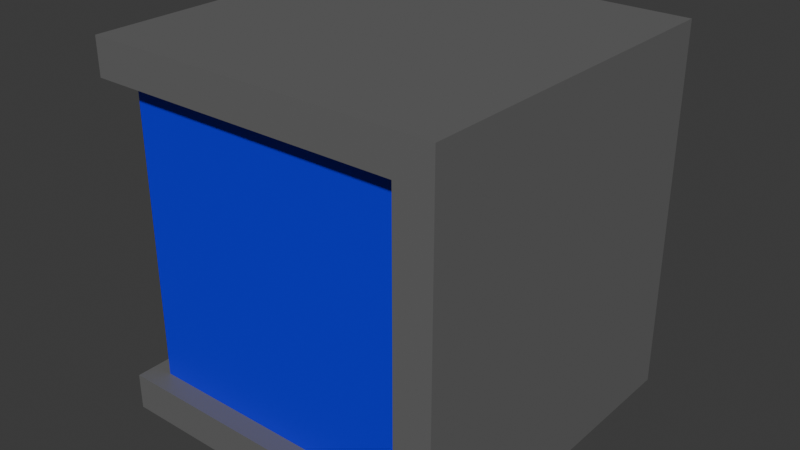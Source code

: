 # Source: Basic_Box.blend  (saved by Blender 4.2.66; exported with 4.5.12 LTS)
import bpy
from mathutils import Matrix  # noqa: F401  (used for matrix-valued properties, if any)

bpy.ops.wm.read_factory_settings(use_empty=True)
scene = bpy.context.scene
scene.name = 'Scene'

# ---- collections
col_collection = bpy.data.collections.new('Collection'); scene.collection.children.link(col_collection)

# ---- materials (node trees are filled in below, after node groups)
mat_inner_blue = bpy.data.materials.new('Inner Blue')
mat_outside = bpy.data.materials.new('Outside')

# ---- material node trees
mat_inner_blue.use_nodes = True; mat_inner_blue.node_tree.nodes.clear()
_N = mat_inner_blue.node_tree.nodes; _L = mat_inner_blue.node_tree.links
n0 = _N.new('ShaderNodeBsdfPrincipled'); n0.name = 'Principled BSDF'; n0.location = (10, 300)
n0.inputs[0].default_value = (6.789e-05, 0.0, 0.801, 0.5118)
n1 = _N.new('ShaderNodeOutputMaterial'); n1.name = 'Material Output'; n1.location = (300, 300)
_L.new(n0.outputs[0], n1.inputs[0])
n1.is_active_output = True
mat_outside.use_nodes = True; mat_outside.node_tree.nodes.clear()
_N = mat_outside.node_tree.nodes; _L = mat_outside.node_tree.links
n0 = _N.new('ShaderNodeBsdfPrincipled'); n0.name = 'Principled BSDF'; n0.location = (10, 300)
n0.inputs[0].default_value = (0.179, 0.179, 0.179, 1.0)
n0.inputs[1].default_value = 0.2283
n1 = _N.new('ShaderNodeOutputMaterial'); n1.name = 'Material Output'; n1.location = (300, 300)
_L.new(n0.outputs[0], n1.inputs[0])
n1.is_active_output = True

# ---- world
world_world = bpy.data.worlds.new('World'); scene.world = world_world
world_world.use_nodes = True; world_world.node_tree.nodes.clear()
_N = world_world.node_tree.nodes; _L = world_world.node_tree.links
n0 = _N.new('ShaderNodeOutputWorld'); n0.name = 'World Output'; n0.location = (300, 300)
n1 = _N.new('ShaderNodeBackground'); n1.name = 'Background'; n1.location = (10, 300)
n1.inputs[0].default_value = (0.05088, 0.05088, 0.05088, 1.0)
_L.new(n1.outputs[0], n0.inputs[0])
n0.is_active_output = True
world_world.color = (0.05088, 0.05088, 0.05088)
world_world.sun_shadow_jitter_overblur = 0.0

# ---- meshes
me_cube_001 = bpy.data.meshes.new('Cube.001')
me_cube_001.from_pydata([(-0.5212, -0.455, 0.5212), (-0.5212, 0.5675, 0.5212), (-0.5212, -0.455, -0.4438), (-0.5212, 0.455, -0.4437), (0.4438, -0.455, 0.5212), (0.4438, 0.455, 0.5212), (0.5563, -0.5675, -0.5563), (0.5563, 0.5675, -0.5562), (-0.5212, -0.5675, -0.5563), (-0.5212, -0.5675, 0.5212), (-0.5212, 0.455, 0.5212), (-0.5212, 0.5675, -0.5562), (0.5563, 0.5675, 0.5212), (0.5563, -0.5675, 0.5212), (-0.4576, -0.455, 0.4576), (-0.4576, -0.455, -0.4438), (-0.4576, 0.455, -0.4437), (0.4438, -0.455, 0.4576), (0.4438, 0.455, 0.4576), (-0.4576, 0.455, 0.4576)], [], [(3, 2, 15, 16), (8, 11, 7, 6), (6, 7, 12, 13), (0, 4, 17, 14), (8, 6, 13, 9), (7, 11, 1, 12), (0, 2, 8, 9), (3, 10, 1, 11), (2, 3, 11, 8), (5, 4, 13, 12), (4, 0, 9, 13), (10, 5, 12, 1), (14, 19, 16, 15), (17, 18, 19, 14), (2, 0, 14, 15), (5, 10, 19, 18), (4, 5, 18, 17), (10, 3, 16, 19)])
me_cube_001.polygons.foreach_set('material_index', [1, 1, 1, 1, 1, 1, 1, 1, 1, 1, 1, 1, 0, 0, 1, 1, 1, 1])
_uv = me_cube_001.uv_layers.new(name='UVMap')
_uv.uv.foreach_set('vector', [0.4882, 0.7873, 0.4882, 0.5658, 0.5037, 0.5658, 0.5037, 0.7873, 0.2649, 0.002629, 0.2649, 0.2789, 0.002629, 0.2789, 0.002629, 0.002629, 0.2702, 0.2789, 0.2702, 0.002629, 0.5325, 0.00263, 0.5325, 0.2789, 0.5378, 0.7727, 0.5378, 0.5378, 0.5533, 0.5378, 0.5533, 0.7572, 0.8001, 0.002629, 0.8001, 0.2649, 0.5378, 0.2649, 0.5378, 0.002629, 0.8001, 0.2702, 0.8001, 0.5325, 0.5378, 0.5325, 0.5378, 0.2702, 0.00263, 0.5331, 0.2375, 0.5331, 0.2649, 0.5605, 0.002629, 0.5605, 0.2375, 0.3116, 0.002629, 0.3116, 0.002629, 0.2842, 0.2649, 0.2842, 0.2375, 0.5331, 0.2375, 0.3116, 0.2649, 0.2842, 0.2649, 0.5605, 0.5051, 0.5331, 0.5051, 0.3116, 0.5325, 0.2842, 0.5325, 0.5605, 0.5051, 0.3116, 0.2702, 0.3116, 0.2702, 0.2842, 0.5325, 0.2842, 0.2702, 0.5331, 0.5051, 0.5331, 0.5325, 0.5605, 0.2702, 0.5605, 0.4622, 0.5658, 0.4622, 0.7873, 0.2428, 0.7873, 0.2428, 0.5658, 0.9974, 0.5378, 0.9974, 0.7593, 0.7779, 0.7593, 0.7779, 0.5378, 0.7727, 0.7727, 0.5378, 0.7727, 0.5533, 0.7572, 0.7727, 0.7572, 0.002629, 0.8007, 0.00263, 0.5658, 0.01812, 0.5813, 0.01812, 0.8007, 0.483, 0.5658, 0.483, 0.7873, 0.4675, 0.7873, 0.4675, 0.5658, 0.00263, 0.5658, 0.2375, 0.5658, 0.2375, 0.5813, 0.01812, 0.5813])
me_cube_001.materials.append(mat_inner_blue)
me_cube_001.materials.append(mat_outside)
me_cube_001.update()

# ---- objects
ob_box = bpy.data.objects.new('Box', me_cube_001)

# ---- transforms, parenting, visibility, modifiers, constraints
ob_box.location = (0.0, 0.0, 0.0)
ob_box.rotation_euler = (1.571, 0.0, 0.0)

# ---- collection membership
col_collection.objects.link(ob_box)

# ---- scene / render settings (as saved in the file)
scene.frame_start = 1; scene.frame_end = 250; scene.frame_set(1)
scene.render.engine = 'BLENDER_EEVEE_NEXT'
bpy.context.view_layer.update()

# ---- added for rendering (the .blend has no active camera and no usable light): camera, sun
cam_auto = bpy.data.cameras.new('AutoCamera')
cam_auto.lens = 50.0
cam_auto.sensor_width = 36.0
cam_auto.clip_end = 1000.0
ob_auto_camera = bpy.data.objects.new('AutoCamera', cam_auto)
scene.collection.objects.link(ob_auto_camera)
ob_auto_camera.location = (1.77546, -2.09202, 1.40636)
ob_auto_camera.rotation_euler = (1.09748, -7.21219e-08, 0.694738)
scene.camera = ob_auto_camera
light_auto_sun = bpy.data.lights.new('AutoSun', 'SUN')
light_auto_sun.energy = 3.0
light_auto_sun.angle = 0.0523599
ob_auto_sun = bpy.data.objects.new('AutoSun', light_auto_sun)
scene.collection.objects.link(ob_auto_sun)
ob_auto_sun.rotation_euler = (0.872665, 0.174533, 0.523599)
bpy.context.view_layer.update()
